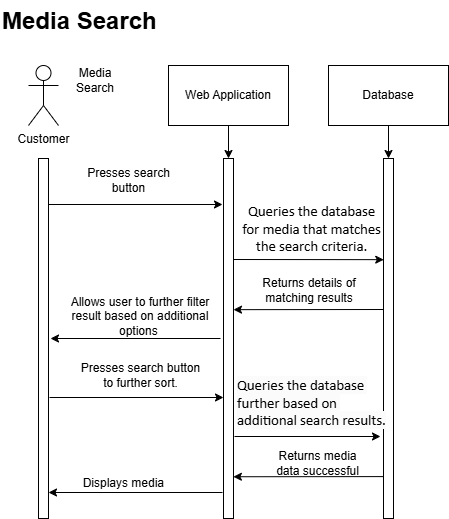

The diagram above was exported from draw.io. Its source (the exported page's mxGraphModel, read from the mxfile embedded in the PNG):
<mxGraphModel dx="284" dy="-463" grid="1" gridSize="10" guides="1" tooltips="1" connect="1" arrows="1" fold="1" page="1" pageScale="1" pageWidth="850" pageHeight="1100" math="0" shadow="0">
  <root>
    <mxCell id="0" />
    <mxCell id="1" parent="0" />
    <mxCell id="Prkp12l16GW-o9txxCFx-278" value="" style="endArrow=classic;html=1;rounded=0;" edge="1" parent="1">
      <mxGeometry width="50" height="50" relative="1" as="geometry">
        <mxPoint x="911" y="1787" as="sourcePoint" />
        <mxPoint x="1085" y="1787" as="targetPoint" />
      </mxGeometry>
    </mxCell>
    <mxCell id="Prkp12l16GW-o9txxCFx-279" value="Presses search button to further sort." style="text;html=1;align=center;verticalAlign=middle;whiteSpace=wrap;rounded=0;" vertex="1" parent="1">
      <mxGeometry x="940.75" y="1750" width="122.5" height="30" as="geometry" />
    </mxCell>
    <mxCell id="Prkp12l16GW-o9txxCFx-280" value="" style="endArrow=classic;html=1;rounded=0;" edge="1" parent="1">
      <mxGeometry width="50" height="50" relative="1" as="geometry">
        <mxPoint x="1096" y="1826" as="sourcePoint" />
        <mxPoint x="1242" y="1826" as="targetPoint" />
      </mxGeometry>
    </mxCell>
    <mxCell id="Prkp12l16GW-o9txxCFx-281" value="" style="endArrow=classic;html=1;rounded=0;entryX=0.024;entryY=0.084;entryDx=0;entryDy=0;entryPerimeter=0;" edge="1" parent="1">
      <mxGeometry width="50" height="50" relative="1" as="geometry">
        <mxPoint x="1250.12" y="1866.0900000000001" as="sourcePoint" />
        <mxPoint x="1094.88" y="1866.25" as="targetPoint" />
      </mxGeometry>
    </mxCell>
    <mxCell id="Prkp12l16GW-o9txxCFx-282" value="" style="endArrow=classic;html=1;rounded=0;entryX=0.024;entryY=0.084;entryDx=0;entryDy=0;entryPerimeter=0;" edge="1" parent="1">
      <mxGeometry width="50" height="50" relative="1" as="geometry">
        <mxPoint x="1250.2399999999998" y="1699" as="sourcePoint" />
        <mxPoint x="1095" y="1699.1599999999999" as="targetPoint" />
      </mxGeometry>
    </mxCell>
    <mxCell id="Prkp12l16GW-o9txxCFx-283" value="" style="endArrow=classic;html=1;rounded=0;entryX=0.024;entryY=0.084;entryDx=0;entryDy=0;entryPerimeter=0;" edge="1" parent="1">
      <mxGeometry width="50" height="50" relative="1" as="geometry">
        <mxPoint x="1090" y="1649" as="sourcePoint" />
        <mxPoint x="1245.2399999999998" y="1649.1599999999999" as="targetPoint" />
      </mxGeometry>
    </mxCell>
    <mxCell id="Prkp12l16GW-o9txxCFx-284" value="Customer" style="shape=umlActor;verticalLabelPosition=bottom;verticalAlign=top;html=1;outlineConnect=0;" vertex="1" parent="1">
      <mxGeometry x="890" y="1455" width="30" height="60" as="geometry" />
    </mxCell>
    <mxCell id="Prkp12l16GW-o9txxCFx-285" value="Media Search" style="text;html=1;align=center;verticalAlign=middle;whiteSpace=wrap;rounded=0;" vertex="1" parent="1">
      <mxGeometry x="927" y="1455" width="60" height="30" as="geometry" />
    </mxCell>
    <mxCell id="Prkp12l16GW-o9txxCFx-286" value="" style="rounded=0;whiteSpace=wrap;html=1;" vertex="1" parent="1">
      <mxGeometry x="900" y="1548" width="10" height="360" as="geometry" />
    </mxCell>
    <mxCell id="Prkp12l16GW-o9txxCFx-287" value="" style="rounded=0;whiteSpace=wrap;html=1;" vertex="1" parent="1">
      <mxGeometry x="1085" y="1548" width="10" height="360" as="geometry" />
    </mxCell>
    <mxCell id="Prkp12l16GW-o9txxCFx-288" value="Presses search button" style="text;html=1;align=center;verticalAlign=middle;whiteSpace=wrap;rounded=0;" vertex="1" parent="1">
      <mxGeometry x="947.5" y="1555" width="85" height="30" as="geometry" />
    </mxCell>
    <mxCell id="Prkp12l16GW-o9txxCFx-289" value="" style="endArrow=classic;html=1;rounded=0;" edge="1" parent="1">
      <mxGeometry width="50" height="50" relative="1" as="geometry">
        <mxPoint x="910" y="1594" as="sourcePoint" />
        <mxPoint x="1084" y="1594" as="targetPoint" />
      </mxGeometry>
    </mxCell>
    <mxCell id="Prkp12l16GW-o9txxCFx-290" value="" style="endArrow=classic;html=1;rounded=0;entryX=-0.071;entryY=0.122;entryDx=0;entryDy=0;entryPerimeter=0;" edge="1" parent="1">
      <mxGeometry width="50" height="50" relative="1" as="geometry">
        <mxPoint x="1084.000000000001" y="1882" as="sourcePoint" />
        <mxPoint x="910.0000000000009" y="1882" as="targetPoint" />
      </mxGeometry>
    </mxCell>
    <mxCell id="Prkp12l16GW-o9txxCFx-291" value="Web Application" style="rounded=0;whiteSpace=wrap;html=1;" vertex="1" parent="1">
      <mxGeometry x="1030" y="1455" width="120" height="60" as="geometry" />
    </mxCell>
    <mxCell id="Prkp12l16GW-o9txxCFx-292" value="" style="endArrow=classic;html=1;rounded=0;exitX=0.5;exitY=1;exitDx=0;exitDy=0;entryX=0.5;entryY=0;entryDx=0;entryDy=0;" edge="1" parent="1" source="Prkp12l16GW-o9txxCFx-291" target="Prkp12l16GW-o9txxCFx-287">
      <mxGeometry width="50" height="50" relative="1" as="geometry">
        <mxPoint x="1190" y="1555" as="sourcePoint" />
        <mxPoint x="1240" y="1505" as="targetPoint" />
      </mxGeometry>
    </mxCell>
    <mxCell id="Prkp12l16GW-o9txxCFx-293" value="" style="rounded=0;whiteSpace=wrap;html=1;" vertex="1" parent="1">
      <mxGeometry x="1245" y="1548" width="10" height="360" as="geometry" />
    </mxCell>
    <mxCell id="Prkp12l16GW-o9txxCFx-294" value="&lt;span id=&quot;docs-internal-guid-1e84f0eb-7fff-ae07-2a85-c7602e5c6a27&quot;&gt;&lt;span style=&quot;font-size: 11pt; font-family: Calibri, sans-serif; background-color: transparent; font-variant-numeric: normal; font-variant-east-asian: normal; font-variant-alternates: normal; font-variant-position: normal; vertical-align: baseline; white-space-collapse: preserve;&quot;&gt;Queries the database for media that matches the search criteria.&lt;/span&gt;&lt;/span&gt;" style="text;html=1;align=center;verticalAlign=middle;whiteSpace=wrap;rounded=0;" vertex="1" parent="1">
      <mxGeometry x="1099" y="1607" width="149" height="24" as="geometry" />
    </mxCell>
    <mxCell id="Prkp12l16GW-o9txxCFx-295" value="Database" style="rounded=0;whiteSpace=wrap;html=1;" vertex="1" parent="1">
      <mxGeometry x="1190" y="1455" width="120" height="60" as="geometry" />
    </mxCell>
    <mxCell id="Prkp12l16GW-o9txxCFx-296" value="" style="endArrow=classic;html=1;rounded=0;exitX=0.5;exitY=1;exitDx=0;exitDy=0;entryX=0.5;entryY=0;entryDx=0;entryDy=0;" edge="1" parent="1" source="Prkp12l16GW-o9txxCFx-295" target="Prkp12l16GW-o9txxCFx-293">
      <mxGeometry width="50" height="50" relative="1" as="geometry">
        <mxPoint x="1250" y="1565" as="sourcePoint" />
        <mxPoint x="1300" y="1515" as="targetPoint" />
      </mxGeometry>
    </mxCell>
    <mxCell id="Prkp12l16GW-o9txxCFx-297" value="Returns details of matching results" style="text;html=1;align=center;verticalAlign=middle;whiteSpace=wrap;rounded=0;" vertex="1" parent="1">
      <mxGeometry x="1120" y="1665" width="102" height="30" as="geometry" />
    </mxCell>
    <mxCell id="Prkp12l16GW-o9txxCFx-298" value="Displays media&amp;nbsp;" style="text;html=1;align=center;verticalAlign=middle;whiteSpace=wrap;rounded=0;" vertex="1" parent="1">
      <mxGeometry x="927" y="1858" width="120" height="30" as="geometry" />
    </mxCell>
    <mxCell id="Prkp12l16GW-o9txxCFx-299" value="Returns media data successful" style="text;html=1;align=center;verticalAlign=middle;whiteSpace=wrap;rounded=0;" vertex="1" parent="1">
      <mxGeometry x="1137" y="1838" width="85" height="30" as="geometry" />
    </mxCell>
    <mxCell id="Prkp12l16GW-o9txxCFx-300" value="" style="endArrow=classic;html=1;rounded=0;" edge="1" parent="1">
      <mxGeometry width="50" height="50" relative="1" as="geometry">
        <mxPoint x="1082" y="1728" as="sourcePoint" />
        <mxPoint x="912" y="1728" as="targetPoint" />
      </mxGeometry>
    </mxCell>
    <mxCell id="Prkp12l16GW-o9txxCFx-301" value="Allows user to further filter result based on additional options&amp;nbsp;" style="text;html=1;align=center;verticalAlign=middle;whiteSpace=wrap;rounded=0;" vertex="1" parent="1">
      <mxGeometry x="922" y="1691" width="160" height="30" as="geometry" />
    </mxCell>
    <mxCell id="Prkp12l16GW-o9txxCFx-302" value="&lt;span style=&quot;color: rgb(0, 0, 0); font-family: Calibri, sans-serif; font-size: 14.6667px; font-style: normal; font-variant-ligatures: normal; font-variant-caps: normal; font-weight: 400; letter-spacing: normal; orphans: 2; text-align: center; text-indent: 0px; text-transform: none; widows: 2; word-spacing: 0px; -webkit-text-stroke-width: 0px; white-space: pre-wrap; background-color: rgb(251, 251, 251); text-decoration-thickness: initial; text-decoration-style: initial; text-decoration-color: initial; display: inline !important; float: none;&quot;&gt;Queries the database further based on additional search results.&lt;/span&gt;" style="text;whiteSpace=wrap;html=1;" vertex="1" parent="1">
      <mxGeometry x="1096.5" y="1760" width="150.5" height="38" as="geometry" />
    </mxCell>
    <mxCell id="Prkp12l16GW-o9txxCFx-303" value="&lt;h1 style=&quot;margin-top: 0px;&quot;&gt;&lt;span style=&quot;background-color: initial;&quot;&gt;Media Search&lt;/span&gt;&lt;/h1&gt;" style="text;html=1;whiteSpace=wrap;overflow=hidden;rounded=0;" vertex="1" parent="1">
      <mxGeometry x="862" y="1390" width="185" height="40" as="geometry" />
    </mxCell>
  </root>
</mxGraphModel>